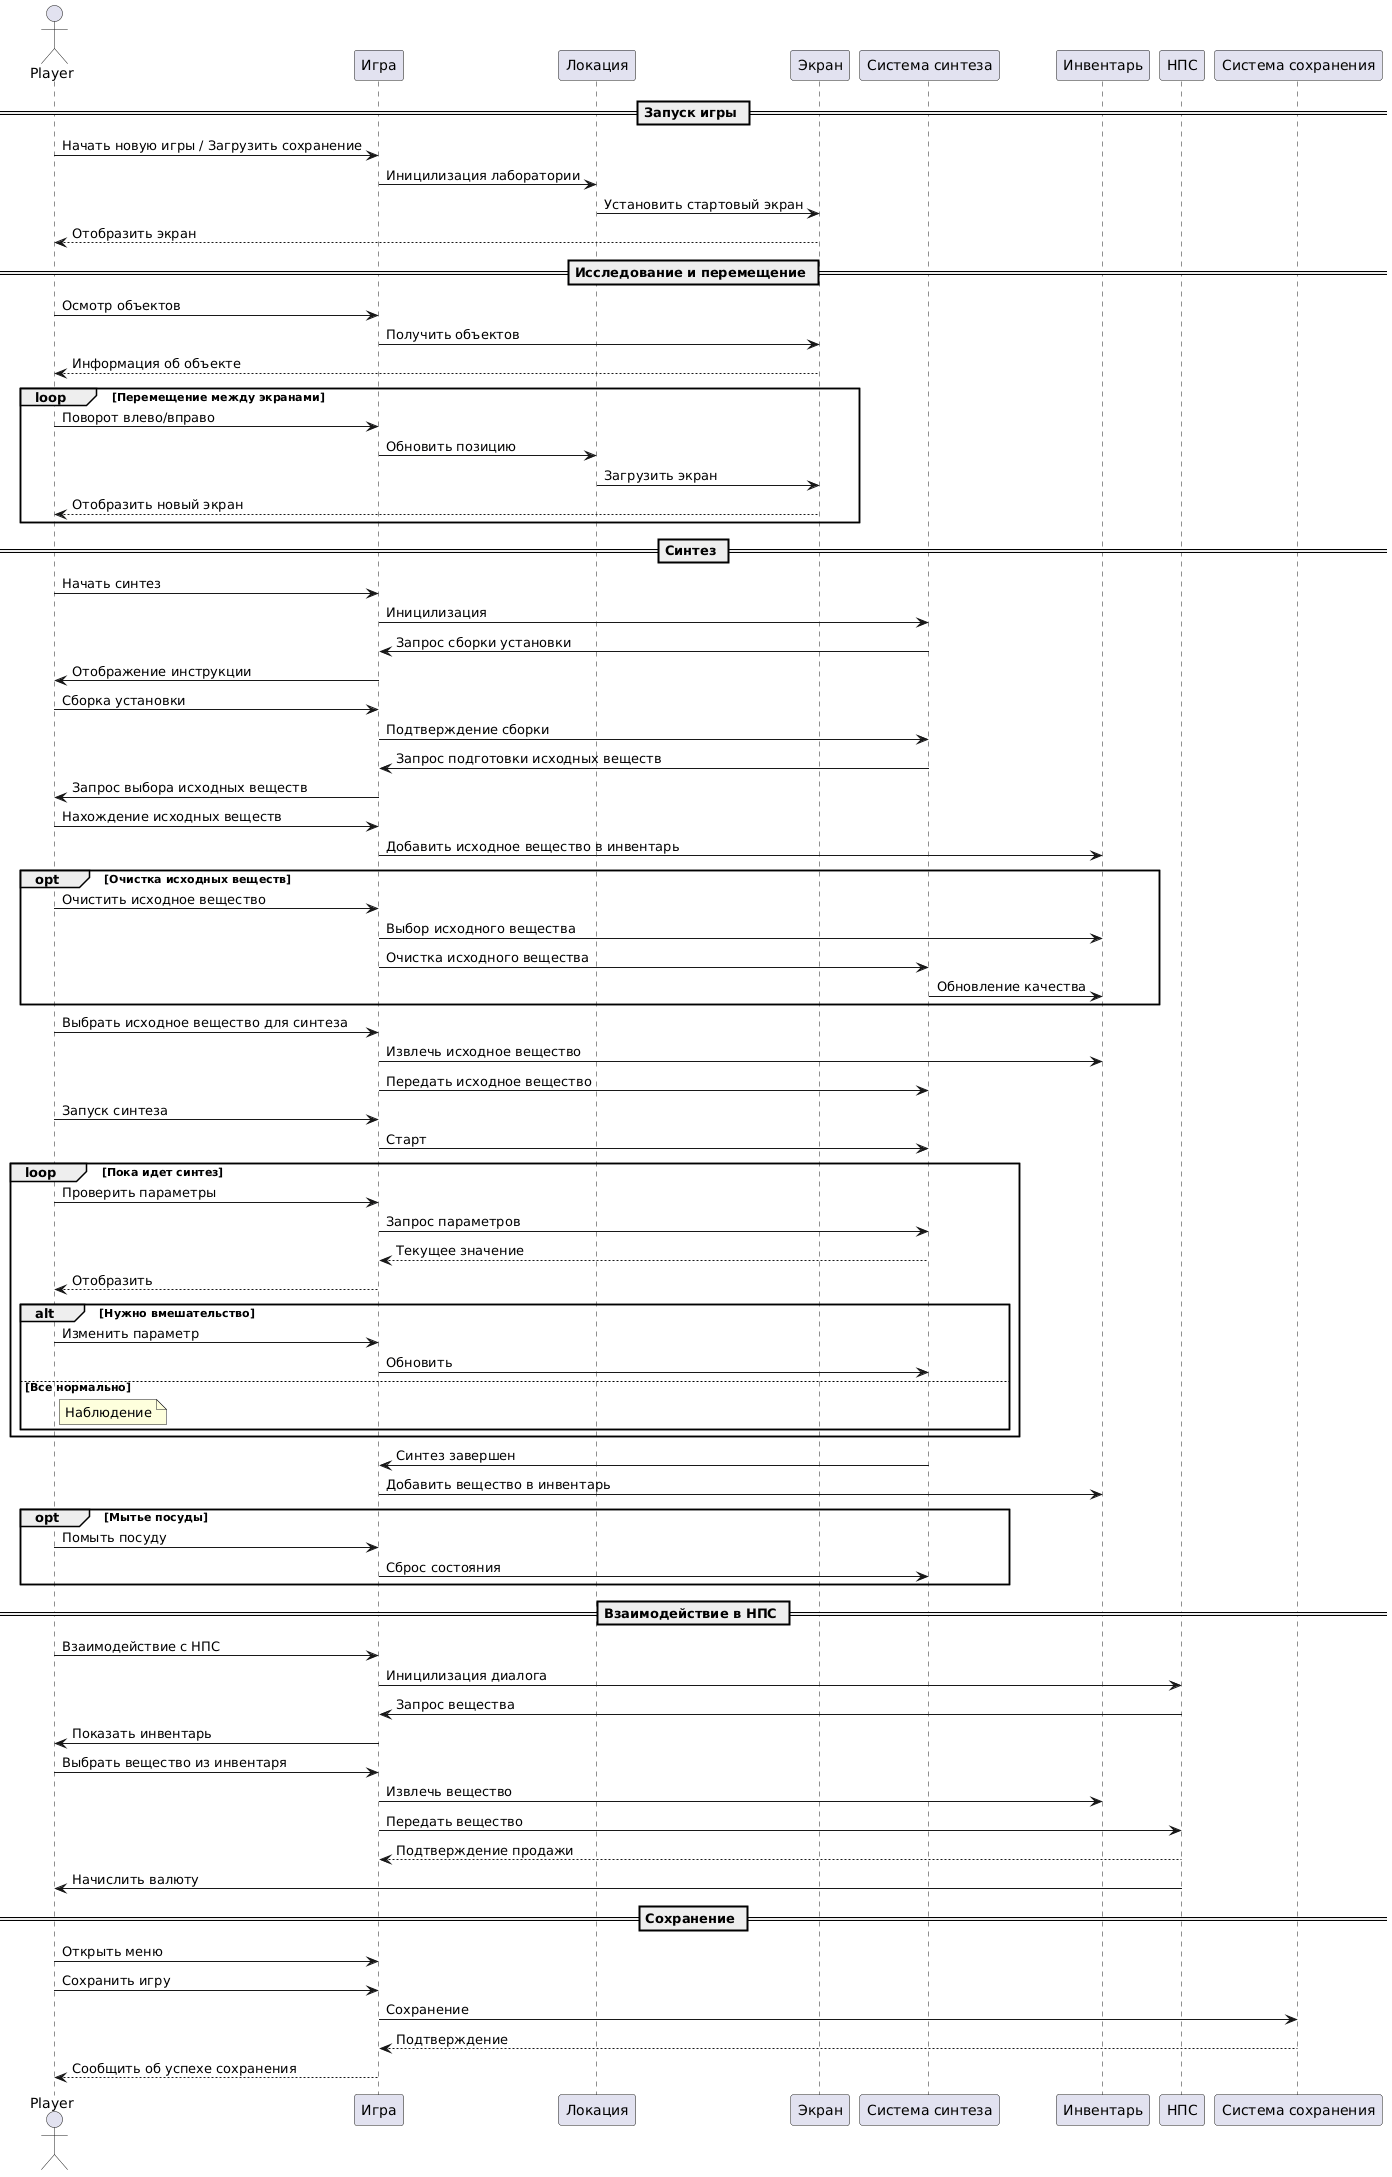

The diagram above was rendered by PlantUML. Its source (embedded in the PNG):
@startuml
actor Player 

participant "Игра" as Game 
participant "Локация" as Location
participant "Экран" as Screen
participant "Система синтеза" as SynthSystem
participant "Инвентарь" as Inventory 
participant "НПС" as NPC 
participant "Система сохранения" as SaveSystem 

== Запуск игры ==
Player -> Game : Начать новую игры / Загрузить сохранение
Game -> Location : Иницилизация лаборатории
Location -> Screen : Установить стартовый экран
Screen --> Player : Отобразить экран

== Исследование и перемещение ==
Player -> Game : Осмотр объектов
Game -> Screen : Получить объектов
Screen --> Player : Информация об объекте

loop Перемещение между экранами
    Player -> Game : Поворот влево/вправо
    Game -> Location : Обновить позицию
    Location -> Screen : Загрузить экран
    Screen --> Player : Отобразить новый экран
end

== Синтез ==
Player -> Game : Начать синтез
Game -> SynthSystem : Иницилизация

SynthSystem -> Game : Запрос сборки установки
Game -> Player : Отображение инструкции
Player -> Game : Сборка установки
Game -> SynthSystem : Подтверждение сборки

SynthSystem -> Game : Запрос подготовки исходных веществ
Game -> Player : Запрос выбора исходных веществ
Player -> Game : Нахождение исходных веществ
Game -> Inventory : Добавить исходное вещество в инвентарь

opt Очистка исходных веществ
    Player -> Game : Очистить исходное вещество
    Game -> Inventory : Выбор исходного вещества
    Game -> SynthSystem : Очистка исходного вещества
    SynthSystem -> Inventory : Обновление качества
end

Player -> Game : Выбрать исходное вещество для синтеза
Game -> Inventory : Извлечь исходное вещество
Game -> SynthSystem  : Передать исходное вещество

Player -> Game : Запуск синтеза
Game -> SynthSystem : Старт

loop Пока идет синтез
    Player -> Game : Проверить параметры
    Game -> SynthSystem : Запрос параметров
    SynthSystem --> Game : Текущее значение
    Game --> Player : Отобразить
    
    alt Нужно вмешательство
        Player -> Game : Изменить параметр
        Game -> SynthSystem : Обновить
    else Все нормально
        note right of Player : Наблюдение
    end
end

SynthSystem -> Game : Синтез завершен
Game -> Inventory : Добавить вещество в инвентарь

opt Мытье посуды
    Player -> Game : Помыть посуду
    Game -> SynthSystem : Сброс состояния
end

== Взаимодействие в НПС ==
Player -> Game : Взаимодействие с НПС
Game -> NPC : Иницилизация диалога
NPC -> Game : Запрос вещества
Game -> Player : Показать инвентарь

Player -> Game : Выбрать вещество из инвентаря
Game -> Inventory : Извлечь вещество
Game -> NPC : Передать вещество

NPC --> Game : Подтверждение продажи
NPC -> Player : Начислить валюту

== Сохранение ==
Player -> Game : Открыть меню
Player -> Game : Сохранить игру
Game -> SaveSystem : Сохранение 
SaveSystem --> Game : Подтверждение 
Game --> Player : Сообщить об успехе сохранения
@enduml